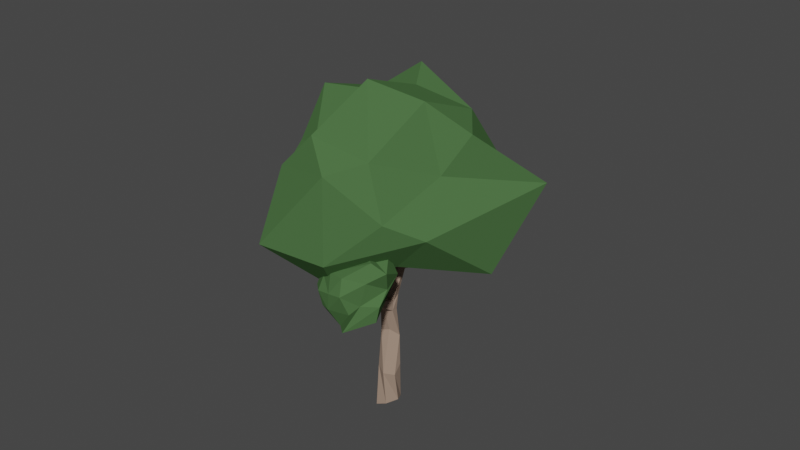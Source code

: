 # Source: tree4.blend  (saved by Blender 3.6.11; exported with 4.5.12 LTS)
import bpy
from mathutils import Matrix  # noqa: F401  (used for matrix-valued properties, if any)

bpy.ops.wm.read_factory_settings(use_empty=True)
scene = bpy.context.scene
scene.name = 'Scene'

# ---- collections
col_collection = bpy.data.collections.new('Collection'); scene.collection.children.link(col_collection)

# ---- materials (node trees are filled in below, after node groups)
mat_branch = bpy.data.materials.new('Branch')
mat_branch.use_transparent_shadow = False
mat_green = bpy.data.materials.new('Green')
mat_green.use_transparent_shadow = False
mat_green_001 = bpy.data.materials.new('Green.001')
mat_green_001.use_transparent_shadow = False

# ---- material node trees
mat_branch.use_nodes = True; mat_branch.node_tree.nodes.clear()
_N = mat_branch.node_tree.nodes; _L = mat_branch.node_tree.links
n0 = _N.new('ShaderNodeBsdfPrincipled'); n0.name = 'Principled BSDF'; n0.location = (10, 300)
n0.distribution = 'GGX'
n0.subsurface_method = 'RANDOM_WALK_SKIN'
n0.inputs[0].default_value = (0.3506, 0.2485, 0.187, 1.0)
n0.inputs[2].default_value = 1.0
n0.inputs[3].default_value = 1.45
n0.inputs[13].default_value = 0.2808
n0.inputs[27].default_value = (0.0, 0.0, 0.0, 1.0)
n0.inputs[28].default_value = 1.0
n1 = _N.new('ShaderNodeOutputMaterial'); n1.name = 'Material Output'; n1.location = (300, 300)
_L.new(n0.outputs[0], n1.inputs[0])
n1.is_active_output = True
mat_green.use_nodes = True; mat_green.node_tree.nodes.clear()
_N = mat_green.node_tree.nodes; _L = mat_green.node_tree.links
n0 = _N.new('ShaderNodeBsdfPrincipled'); n0.name = 'Principled BSDF'; n0.location = (10, 300)
n0.distribution = 'GGX'
n0.subsurface_method = 'RANDOM_WALK_SKIN'
n0.inputs[0].default_value = (0.06778, 0.1473, 0.05302, 1.0)
n0.inputs[2].default_value = 1.0
n0.inputs[3].default_value = 1.45
n0.inputs[13].default_value = 0.0
n0.inputs[27].default_value = (0.0, 0.0, 0.0, 1.0)
n0.inputs[28].default_value = 1.0
n1 = _N.new('ShaderNodeOutputMaterial'); n1.name = 'Material Output'; n1.location = (300, 300)
_L.new(n0.outputs[0], n1.inputs[0])
n1.is_active_output = True
mat_green_001.use_nodes = True; mat_green_001.node_tree.nodes.clear()
_N = mat_green_001.node_tree.nodes; _L = mat_green_001.node_tree.links
n0 = _N.new('ShaderNodeBsdfPrincipled'); n0.name = 'Principled BSDF'; n0.location = (10, 300)
n0.distribution = 'GGX'
n0.subsurface_method = 'RANDOM_WALK_SKIN'
n0.inputs[0].default_value = (0.06848, 0.147, 0.05286, 1.0)
n0.inputs[2].default_value = 1.0
n0.inputs[3].default_value = 1.45
n0.inputs[13].default_value = 0.0
n0.inputs[27].default_value = (0.0, 0.0, 0.0, 1.0)
n0.inputs[28].default_value = 1.0
n1 = _N.new('ShaderNodeOutputMaterial'); n1.name = 'Material Output'; n1.location = (300, 300)
_L.new(n0.outputs[0], n1.inputs[0])
n1.is_active_output = True

# ---- world
world_world = bpy.data.worlds.new('World'); scene.world = world_world
world_world.use_nodes = True; world_world.node_tree.nodes.clear()
_N = world_world.node_tree.nodes; _L = world_world.node_tree.links
n0 = _N.new('ShaderNodeOutputWorld'); n0.name = 'World Output'; n0.location = (300, 300)
n1 = _N.new('ShaderNodeBackground'); n1.name = 'Background'; n1.location = (10, 300)
n1.inputs[0].default_value = (0.05088, 0.05088, 0.05088, 1.0)
_L.new(n1.outputs[0], n0.inputs[0])
n0.is_active_output = True
world_world.color = (0.05088, 0.05088, 0.05088)
world_world.use_sun_shadow = False
world_world.sun_shadow_jitter_overblur = 0.0

# ---- meshes
me_cylinder = bpy.data.meshes.new('Cylinder')
me_cylinder.from_pydata([(-0.4501, 0.8416, -0.2984), (0.2663, 0.7607, 3.535), (0.4564, 0.8814, 0.122), (0.9701, 0.2118, 3.629), (0.9065, 0.03976, 0.4204), (0.9993, -0.4484, 2.952), (0.4501, -0.8416, 0.2984), (0.2675, -0.9348, 3.04), (-0.4564, -0.8814, -0.122), (-0.4649, -0.5733, 3.376), (-0.9065, -0.03976, -0.4204), (-0.4655, 0.2744, 3.623), (0.4789, 0.7259, 5.923), (0.9066, 0.2291, 6.142), (0.3711, -0.3052, 6.678), (-0.2693, -0.4656, 6.474), (-0.6969, 0.03114, 6.256), (-0.4842, 0.6883, 6.241), (0.77, 0.04799, 8.505), (0.8718, -0.5178, 8.567), (0.4342, -0.8948, 8.541), (-0.1051, -0.7061, 8.452), (-0.2069, -0.1403, 8.39), (0.2307, 0.2367, 8.416), (1.119, 0.5755, 11.75), (1.155, 0.1905, 11.52), (0.9731, 0.01335, 11.94), (0.5666, 0.1761, 12.05), (0.3418, 0.5159, 11.72), (0.7602, 0.694, 11.64), (-0.06063, -1.547, 14.94), (-0.01621, -1.871, 14.84), (-0.2868, -2.07, 14.79), (-0.6018, -1.945, 14.82), (-0.6462, -1.621, 14.92), (-0.3756, -1.422, 14.98), (0.05227, -0.3891, 17.51), (0.122, -0.5636, 17.54), (0.0528, -0.5195, 17.65), (-0.01747, -0.4134, 17.44), (-0.1418, -0.3746, 17.34), (-0.01842, -0.2286, 17.4), (-0.6352, 0.05339, 18.91), (-0.6269, 0.009815, 18.91), (-0.6794, -0.05379, 18.94), (-0.7213, -0.03926, 18.93), (-0.7296, 0.004318, 18.93), (-0.696, 0.03336, 18.93), (1.291, 0.6723, 12.66), (1.332, 0.6142, 12.13), (-0.05839, -0.6082, 13.3), (0.6925, 0.5953, 12.44), (0.7171, -0.5342, 13.33), (0.3517, -0.7719, 13.22), (-0.436, -0.3758, 18.28), (-0.5436, -0.2679, 18.23), (-0.07921, -0.2848, 17.91), (-0.1096, -0.442, 17.86), (-0.373, -0.1428, 18.01), (-0.08507, -0.1771, 17.78), (1.89, 3.08, 11.25), (1.741, 3.087, 11.33), (1.93, 2.994, 11.4), (2.049, 2.976, 11.72), (1.675, 2.82, 11.74), (1.884, 3.04, 11.77), (1.493, 4.485, 13.69), (1.425, 4.438, 13.68), (1.565, 4.456, 13.66), (1.634, 4.371, 13.87), (1.5, 4.36, 13.93), (1.553, 4.399, 13.93), (1.415, 5.616, 14.18), (1.381, 5.592, 14.17), (1.452, 5.601, 14.16), (1.476, 5.561, 14.29), (1.419, 5.553, 14.3), (1.446, 5.573, 14.3), (-0.2638, 0.1752, 9.489), (0.1851, 0.5019, 9.581), (0.1819, -0.3504, 9.371), (-0.2387, -0.3902, 9.158), (0.7073, 0.3064, 9.56), (0.7325, -0.259, 9.229), (0.8002, -2.534, 9.981), (0.932, -2.403, 9.918), (0.6175, -2.533, 9.908), (0.5307, -2.255, 10.08), (0.8474, -2.15, 10.09), (0.5706, -2.187, 10.02), (1.08, -2.475, 11.08), (1.16, -2.413, 10.99), (0.9557, -2.514, 11.04), (0.8726, -2.297, 11.04), (1.08, -2.21, 11.0), (0.9242, -2.238, 11.06), (1.642, -1.727, 11.63), (1.662, -1.722, 11.62), (1.62, -1.729, 11.62), (1.617, -1.688, 11.61), (1.658, -1.683, 11.61), (1.639, -1.679, 11.61), (0.8036, -0.5436, 18.54), (0.7805, -0.4894, 18.53), (0.769, -0.5917, 18.53), (0.7267, -0.4273, 18.56), (0.7429, -0.3842, 18.55), (0.7131, -0.3479, 18.54), (0.9415, -0.04989, 19.12), (0.9277, -0.01754, 19.12), (0.9209, -0.07856, 19.12), (0.8956, 0.01954, 19.14), (0.9053, 0.04528, 19.13), (0.8875, 0.06696, 19.13), (1.065, -2.42, 10.83), (0.9899, -2.441, 10.78), (0.86, -2.229, 10.88), (0.9963, -2.231, 10.89), (0.8551, -2.515, 10.85), (0.7837, -2.311, 10.91), (1.459, -3.343, 10.74), (1.508, -3.267, 10.85), (1.431, -3.265, 10.92), (1.34, -3.306, 10.89), (1.408, -3.378, 10.71), (1.292, -3.392, 10.76), (0.799, -4.268, 11.19), (0.8074, -4.234, 11.25), (0.7607, -4.236, 11.27), (0.7204, -4.255, 11.24), (0.7787, -4.285, 11.16), (0.715, -4.293, 11.17), (1.798, -1.215, 11.82), (1.808, -1.213, 11.82), (1.788, -1.216, 11.82), (1.786, -1.197, 11.82), (1.806, -1.195, 11.82), (1.797, -1.193, 11.82)], [], [(0, 1, 3, 2), (2, 3, 5, 4), (4, 5, 7, 6), (6, 7, 9, 8), (11, 9, 16, 17), (8, 9, 11, 10), (10, 11, 1, 0), (0, 2, 4, 6, 8, 10), (12, 17, 23, 18), (3, 1, 12, 13), (7, 5, 14, 15), (1, 11, 17, 12), (9, 7, 15, 16), (5, 3, 13, 14), (79, 78, 28, 29), (16, 15, 21, 22), (14, 13, 19, 20), (17, 16, 22, 23), (15, 14, 20, 21), (13, 12, 18, 19), (49, 48, 35, 30), (81, 80, 26, 27), (83, 82, 24, 25), (82, 79, 29, 24), (78, 81, 27, 28), (80, 83, 25, 26), (35, 34, 40, 41), (51, 50, 33, 34), (53, 52, 31, 32), (48, 51, 34, 35), (50, 53, 32, 33), (52, 49, 30, 31), (55, 54, 45, 46), (33, 32, 38, 39), (31, 30, 36, 37), (30, 35, 41, 36), (34, 33, 39, 40), (32, 31, 37, 38), (43, 42, 47, 46, 45, 44), (57, 56, 43, 44), (58, 55, 46, 47), (54, 57, 44, 45), (56, 59, 42, 43), (59, 58, 47, 42), (25, 24, 49, 52), (27, 26, 53, 50), (49, 24, 62, 63), (26, 25, 52, 53), (28, 27, 50, 51), (28, 51, 64, 61), (36, 41, 58, 59), (56, 57, 105, 106), (39, 38, 57, 54), (41, 40, 55, 58), (36, 59, 107, 103), (40, 39, 54, 55), (60, 61, 67, 66), (63, 62, 68, 69), (48, 49, 63, 65), (29, 28, 61, 60), (24, 29, 60, 62), (51, 48, 65, 64), (68, 66, 72, 74), (67, 70, 76, 73), (64, 65, 71, 70), (61, 64, 70, 67), (62, 60, 66, 68), (65, 63, 69, 71), (72, 73, 76, 77), (74, 72, 77, 75), (71, 69, 75, 77), (69, 68, 74, 75), (66, 67, 73, 72), (70, 71, 77, 76), (83, 80, 89, 88), (22, 21, 81, 78), (18, 23, 79, 82), (19, 18, 82, 83), (80, 81, 87, 89), (23, 22, 78, 79), (117, 116, 95, 94), (91, 90, 122, 121), (20, 19, 85, 84), (19, 83, 88, 85), (81, 21, 86, 87), (21, 20, 84, 86), (93, 92, 98, 99), (95, 93, 99, 101), (114, 117, 94, 91), (92, 118, 125, 123), (116, 119, 93, 95), (119, 118, 92, 93), (97, 100, 136, 133), (100, 101, 137, 136), (90, 91, 97, 96), (94, 95, 101, 100), (91, 94, 100, 97), (92, 90, 96, 98), (103, 107, 113, 109), (106, 105, 111, 112), (37, 36, 103, 102), (38, 37, 102, 104), (59, 56, 106, 107), (57, 38, 104, 105), (108, 109, 113, 112), (110, 108, 112, 111), (105, 104, 110, 111), (102, 103, 109, 108), (107, 106, 112, 113), (104, 102, 108, 110), (87, 86, 118, 119), (89, 87, 119, 116), (86, 84, 115, 118), (85, 88, 117, 114), (84, 85, 114, 115), (88, 89, 116, 117), (124, 120, 126, 130), (121, 122, 128, 127), (115, 114, 120, 124), (114, 91, 121, 120), (118, 115, 124, 125), (90, 92, 123, 122), (130, 126, 127, 128), (131, 130, 128, 129), (123, 125, 131, 129), (122, 123, 129, 128), (120, 121, 127, 126), (125, 124, 130, 131), (132, 133, 136, 137), (134, 132, 137, 135), (98, 96, 132, 134), (101, 99, 135, 137), (99, 98, 134, 135), (96, 97, 133, 132)])
_uv = me_cylinder.uv_layers.new(name='UVMap')
_uv.uv.foreach_set('vector', [1.0, 0.5, 1.0, 1.0, 0.8333, 1.0, 0.8333, 0.5, 0.8333, 0.5, 0.8333, 1.0, 0.6667, 1.0, 0.6667, 0.5, 0.6667, 0.5, 0.6667, 1.0, 0.5, 1.0, 0.5, 0.5, 0.5, 0.5, 0.5, 1.0, 0.3333, 1.0, 0.3333, 0.5, 0.1667, 1.0, 0.3333, 1.0, 0.3333, 1.0, 0.1667, 1.0, 0.3333, 0.5, 0.3333, 1.0, 0.1667, 1.0, 0.1667, 0.5, 0.1667, 0.5, 0.1667, 1.0, -8.941e-08, 1.0, -8.941e-08, 0.5, 0.75, 0.49, 0.9578, 0.37, 0.9578, 0.13, 0.75, 0.01, 0.5422, 0.13, 0.5422, 0.37, -8.941e-08, 1.0, 0.1667, 1.0, 0.1667, 1.0, -8.941e-08, 1.0, 0.8333, 1.0, 1.0, 1.0, 1.0, 1.0, 0.8333, 1.0, 0.5, 1.0, 0.6667, 1.0, 0.6667, 1.0, 0.5, 1.0, -8.941e-08, 1.0, 0.1667, 1.0, 0.1667, 1.0, -8.941e-08, 1.0, 0.3333, 1.0, 0.5, 1.0, 0.5, 1.0, 0.3333, 1.0, 0.6667, 1.0, 0.8333, 1.0, 0.8333, 1.0, 0.6667, 1.0, 0.1667, 1.0, 0.3333, 1.0, 0.3333, 1.0, 0.1667, 1.0, 0.3333, 1.0, 0.5, 1.0, 0.5, 1.0, 0.3333, 1.0, 0.6667, 1.0, 0.8333, 1.0, 0.8333, 1.0, 0.6667, 1.0, 0.1667, 1.0, 0.3333, 1.0, 0.3333, 1.0, 0.1667, 1.0, 0.5, 1.0, 0.6667, 1.0, 0.6667, 1.0, 0.5, 1.0, 0.8333, 1.0, 1.0, 1.0, 1.0, 1.0, 0.8333, 1.0, -8.941e-08, 1.0, 0.1667, 1.0, 0.1667, 1.0, -8.941e-08, 1.0, 0.5, 1.0, 0.6667, 1.0, 0.6667, 1.0, 0.5, 1.0, 0.8333, 1.0, 1.0, 1.0, 1.0, 1.0, 0.8333, 1.0, -8.941e-08, 1.0, 0.1667, 1.0, 0.1667, 1.0, -8.941e-08, 1.0, 0.3333, 1.0, 0.5, 1.0, 0.5, 1.0, 0.3333, 1.0, 0.6667, 1.0, 0.8333, 1.0, 0.8333, 1.0, 0.6667, 1.0, 0.1667, 1.0, 0.3333, 1.0, 0.3333, 1.0, 0.1667, 1.0, 0.3333, 1.0, 0.5, 1.0, 0.5, 1.0, 0.3333, 1.0, 0.6667, 1.0, 0.8333, 1.0, 0.8333, 1.0, 0.6667, 1.0, 0.1667, 1.0, 0.3333, 1.0, 0.3333, 1.0, 0.1667, 1.0, 0.5, 1.0, 0.6667, 1.0, 0.6667, 1.0, 0.5, 1.0, 0.8333, 1.0, 1.0, 1.0, 1.0, 1.0, 0.8333, 1.0, 0.3333, 1.0, 0.5, 1.0, 0.5, 1.0, 0.3333, 1.0, 0.5, 1.0, 0.6667, 1.0, 0.6667, 1.0, 0.5, 1.0, 0.8333, 1.0, 1.0, 1.0, 1.0, 1.0, 0.8333, 1.0, -8.941e-08, 1.0, 0.1667, 1.0, 0.1667, 1.0, -8.941e-08, 1.0, 0.3333, 1.0, 0.5, 1.0, 0.5, 1.0, 0.3333, 1.0, 0.6667, 1.0, 0.8333, 1.0, 0.8333, 1.0, 0.6667, 1.0, 0.4578, 0.37, 0.25, 0.49, 0.04215, 0.37, 0.04215, 0.13, 0.25, 0.01, 0.4578, 0.13, 0.6667, 1.0, 0.8333, 1.0, 0.8333, 1.0, 0.6667, 1.0, 0.1667, 1.0, 0.3333, 1.0, 0.3333, 1.0, 0.1667, 1.0, 0.5, 1.0, 0.6667, 1.0, 0.6667, 1.0, 0.5, 1.0, 0.8333, 1.0, 1.0, 1.0, 1.0, 1.0, 0.8333, 1.0, -8.941e-08, 1.0, 0.1667, 1.0, 0.1667, 1.0, -8.941e-08, 1.0, 0.8333, 1.0, 1.0, 1.0, 1.0, 1.0, 0.8333, 1.0, 0.5, 1.0, 0.6667, 1.0, 0.6667, 1.0, 0.5, 1.0, 1.0, 1.0, 1.0, 1.0, 1.0, 1.0, 1.0, 1.0, 0.6667, 1.0, 0.8333, 1.0, 0.8333, 1.0, 0.6667, 1.0, 0.3333, 1.0, 0.5, 1.0, 0.5, 1.0, 0.3333, 1.0, 0.3333, 1.0, 0.3333, 1.0, 0.3333, 1.0, 0.3333, 1.0, -8.941e-08, 1.0, 0.1667, 1.0, 0.1667, 1.0, -8.941e-08, 1.0, 0.8333, 1.0, 0.6667, 1.0, 0.6667, 1.0, 0.8333, 1.0, 0.5, 1.0, 0.6667, 1.0, 0.6667, 1.0, 0.5, 1.0, 0.1667, 1.0, 0.3333, 1.0, 0.3333, 1.0, 0.1667, 1.0, -8.941e-08, 1.0, -8.941e-08, 1.0, -8.941e-08, 1.0, -8.941e-08, 1.0, 0.3333, 1.0, 0.5, 1.0, 0.5, 1.0, 0.3333, 1.0, 0.1667, 1.0, 0.3333, 1.0, 0.3333, 1.0, 0.1667, 1.0, 1.0, 1.0, 1.0, 1.0, 1.0, 1.0, 1.0, 1.0, 0.1667, 1.0, -8.941e-08, 1.0, -8.941e-08, 1.0, 0.1667, 1.0, 0.1667, 1.0, 0.3333, 1.0, 0.3333, 1.0, 0.1667, 1.0, -8.941e-08, 1.0, 0.1667, 1.0, 0.1667, 1.0, -8.941e-08, 1.0, 0.3333, 1.0, 0.1667, 1.0, 0.1667, 1.0, 0.3333, 1.0, -8.941e-08, 1.0, 0.1667, 1.0, 0.1667, 1.0, -8.941e-08, 1.0, 0.3333, 1.0, 0.3333, 1.0, 0.3333, 1.0, 0.3333, 1.0, 0.3333, 1.0, 0.1667, 1.0, 0.1667, 1.0, 0.3333, 1.0, 0.3333, 1.0, 0.3333, 1.0, 0.3333, 1.0, 0.3333, 1.0, -8.941e-08, 1.0, 0.1667, 1.0, 0.1667, 1.0, -8.941e-08, 1.0, 0.1667, 1.0, -8.941e-08, 1.0, -8.941e-08, 1.0, 0.1667, 1.0, 0.1667, 1.0, 0.3333, 1.0, 0.3333, 1.0, 0.1667, 1.0, -8.941e-08, 1.0, 0.1667, 1.0, 0.1667, 1.0, -8.941e-08, 1.0, 0.1667, 1.0, -8.941e-08, 1.0, -8.941e-08, 1.0, 0.1667, 1.0, 1.0, 1.0, 1.0, 1.0, 1.0, 1.0, 1.0, 1.0, 0.1667, 1.0, 0.3333, 1.0, 0.3333, 1.0, 0.1667, 1.0, 0.3333, 1.0, 0.1667, 1.0, 0.1667, 1.0, 0.3333, 1.0, 0.8333, 1.0, 0.6667, 1.0, 0.6667, 1.0, 0.8333, 1.0, 0.3333, 1.0, 0.5, 1.0, 0.5, 1.0, 0.3333, 1.0, -8.941e-08, 1.0, 0.1667, 1.0, 0.1667, 1.0, -8.941e-08, 1.0, 0.8333, 1.0, 1.0, 1.0, 1.0, 1.0, 0.8333, 1.0, 0.6667, 1.0, 0.5, 1.0, 0.5, 1.0, 0.6667, 1.0, 0.1667, 1.0, 0.3333, 1.0, 0.3333, 1.0, 0.1667, 1.0, 0.8333, 1.0, 0.6667, 1.0, 0.6667, 1.0, 0.8333, 1.0, 0.8333, 1.0, 0.6667, 1.0, 0.6667, 1.0, 0.8333, 1.0, 0.6667, 1.0, 0.8333, 1.0, 0.8333, 1.0, 0.6667, 1.0, 0.8333, 1.0, 0.8333, 1.0, 0.8333, 1.0, 0.8333, 1.0, 0.5, 1.0, 0.5, 1.0, 0.5, 1.0, 0.5, 1.0, 0.5, 1.0, 0.6667, 1.0, 0.6667, 1.0, 0.5, 1.0, 0.5, 1.0, 0.5, 1.0, 0.5, 1.0, 0.5, 1.0, 0.6667, 1.0, 0.5, 1.0, 0.5, 1.0, 0.6667, 1.0, 0.8333, 1.0, 0.8333, 1.0, 0.8333, 1.0, 0.8333, 1.0, 0.5, 1.0, 0.5, 1.0, 0.5, 1.0, 0.5, 1.0, 0.6667, 1.0, 0.5, 1.0, 0.5, 1.0, 0.6667, 1.0, 0.5, 1.0, 0.5, 1.0, 0.5, 1.0, 0.5, 1.0, 0.8333, 1.0, 0.8333, 1.0, 0.8333, 1.0, 0.8333, 1.0, 0.8333, 1.0, 0.6667, 1.0, 0.6667, 1.0, 0.8333, 1.0, 0.6667, 1.0, 0.8333, 1.0, 0.8333, 1.0, 0.6667, 1.0, 0.8333, 1.0, 0.6667, 1.0, 0.6667, 1.0, 0.8333, 1.0, 0.8333, 1.0, 0.8333, 1.0, 0.8333, 1.0, 0.8333, 1.0, 0.5, 1.0, 0.6667, 1.0, 0.6667, 1.0, 0.5, 1.0, -8.941e-08, 1.0, -8.941e-08, 1.0, -8.941e-08, 1.0, -8.941e-08, 1.0, 0.8333, 1.0, 0.6667, 1.0, 0.6667, 1.0, 0.8333, 1.0, 0.8333, 1.0, 1.0, 1.0, 1.0, 1.0, 0.8333, 1.0, 0.6667, 1.0, 0.8333, 1.0, 0.8333, 1.0, 0.6667, 1.0, 1.0, 1.0, 0.8333, 1.0, 0.8333, 1.0, 1.0, 1.0, 0.6667, 1.0, 0.6667, 1.0, 0.6667, 1.0, 0.6667, 1.0, 0.8333, 1.0, 1.0, 1.0, 1.0, 1.0, 0.8333, 1.0, 0.6667, 1.0, 0.8333, 1.0, 0.8333, 1.0, 0.6667, 1.0, 0.6667, 1.0, 0.6667, 1.0, 0.6667, 1.0, 0.6667, 1.0, 0.8333, 1.0, 1.0, 1.0, 1.0, 1.0, 0.8333, 1.0, 1.0, 1.0, 0.8333, 1.0, 0.8333, 1.0, 1.0, 1.0, 0.6667, 1.0, 0.8333, 1.0, 0.8333, 1.0, 0.6667, 1.0, 0.5, 1.0, 0.5, 1.0, 0.5, 1.0, 0.5, 1.0, 0.6667, 1.0, 0.5, 1.0, 0.5, 1.0, 0.6667, 1.0, 0.5, 1.0, 0.6667, 1.0, 0.6667, 1.0, 0.5, 1.0, 0.8333, 1.0, 0.8333, 1.0, 0.8333, 1.0, 0.8333, 1.0, 0.6667, 1.0, 0.8333, 1.0, 0.8333, 1.0, 0.6667, 1.0, 0.8333, 1.0, 0.6667, 1.0, 0.6667, 1.0, 0.8333, 1.0, 0.6667, 1.0, 0.8333, 1.0, 0.8333, 1.0, 0.6667, 1.0, 0.8333, 1.0, 0.6667, 1.0, 0.6667, 1.0, 0.8333, 1.0, 0.6667, 1.0, 0.8333, 1.0, 0.8333, 1.0, 0.6667, 1.0, 0.8333, 1.0, 0.8333, 1.0, 0.8333, 1.0, 0.8333, 1.0, 0.5, 1.0, 0.6667, 1.0, 0.6667, 1.0, 0.5, 1.0, 0.6667, 1.0, 0.5, 1.0, 0.5, 1.0, 0.6667, 1.0, 0.6667, 1.0, 0.8333, 1.0, 0.8333, 1.0, 0.6667, 1.0, 0.5, 1.0, 0.6667, 1.0, 0.6667, 1.0, 0.5, 1.0, 0.5, 1.0, 0.5, 1.0, 0.5, 1.0, 0.5, 1.0, 0.6667, 1.0, 0.5, 1.0, 0.5, 1.0, 0.6667, 1.0, 0.8333, 1.0, 0.8333, 1.0, 0.8333, 1.0, 0.8333, 1.0, 0.5, 1.0, 0.6667, 1.0, 0.6667, 1.0, 0.5, 1.0, 0.6667, 1.0, 0.8333, 1.0, 0.8333, 1.0, 0.6667, 1.0, 0.5, 1.0, 0.6667, 1.0, 0.6667, 1.0, 0.5, 1.0, 0.5, 1.0, 0.6667, 1.0, 0.6667, 1.0, 0.5, 1.0, 0.6667, 1.0, 0.5, 1.0, 0.5, 1.0, 0.6667, 1.0, 0.5, 1.0, 0.5, 1.0, 0.5, 1.0, 0.5, 1.0, 0.6667, 1.0, 0.8333, 1.0, 0.8333, 1.0, 0.6667, 1.0])
me_cylinder.materials.append(mat_branch)
me_cylinder.update()
me_icosphere = bpy.data.meshes.new('Icosphere')
me_icosphere.from_pydata([(-0.1599, 0.09952, -0.7031), (0.7245, -0.864, -0.5627), (-0.5749, -1.065, -0.4518), (-0.92, 0.03425, -0.152), (-0.3519, 0.6335, 0.01978), (0.8263, 0.6296, -0.3724), (0.2764, -0.8506, 0.7932), (-0.7568, -0.4698, 0.9406), (-0.8234, 0.4858, 0.808), (0.1595, 0.9184, 0.654), (0.9372, 0.04786, 0.4266), (0.0, 0.0, 1.346), (-0.1333, -0.7448, -0.8098), (0.4253, -0.309, -0.5046), (0.3195, -0.6532, -0.3048), (0.8506, 0.0, -0.1797), (0.4253, 0.309, -0.5046), (-0.469, -0.1755, -0.4184), (-0.6882, -0.5, -0.1797), (-0.1598, 0.5466, -0.6629), (-0.681, 0.6295, -0.2096), (0.3404, 1.133, -0.2768), (0.9696, -0.3147, 0.1951), (1.012, 0.6452, 0.08592), (-0.07198, -1.186, -0.04684), (0.2752, -1.487, 0.1079), (-0.9511, -0.309, 0.346), (-0.5878, -0.809, 0.346), (-0.5878, 0.809, 0.346), (-0.9696, 0.2261, 0.3023), (0.6922, 1.226, 0.1845), (-0.1688, 0.9313, 0.3943), (0.4597, -0.5189, 0.5114), (-0.2092, -0.881, 0.7153), (-0.7323, -0.05134, 0.7526), (-0.334, 0.65, 0.4662), (0.6882, 0.5, 0.8718), (0.0781, -0.4685, 1.079), (0.5852, 0.08697, 0.8735), (-0.3718, -0.3997, 0.9562), (-0.4514, -0.007288, 0.9114), (0.2086, 0.5759, 0.9768)], [], [(0, 13, 12), (1, 13, 15), (0, 12, 17), (0, 17, 19), (0, 19, 16), (1, 15, 22), (2, 14, 24), (3, 18, 26), (4, 20, 28), (5, 21, 30), (1, 22, 25), (2, 24, 27), (3, 26, 29), (4, 28, 31), (5, 30, 23), (6, 32, 37), (7, 33, 39), (8, 34, 40), (9, 35, 41), (10, 36, 38), (38, 41, 11), (38, 36, 41), (36, 9, 41), (41, 40, 11), (41, 35, 40), (35, 8, 40), (40, 39, 11), (40, 34, 39), (34, 7, 39), (39, 37, 11), (39, 33, 37), (33, 6, 37), (37, 38, 11), (37, 32, 38), (32, 10, 38), (23, 36, 10), (23, 30, 36), (30, 9, 36), (31, 35, 9), (31, 28, 35), (28, 8, 35), (29, 34, 8), (29, 26, 34), (26, 7, 34), (27, 33, 7), (27, 24, 33), (24, 6, 33), (25, 32, 6), (25, 22, 32), (22, 10, 32), (30, 31, 9), (30, 21, 31), (21, 4, 31), (28, 29, 8), (28, 20, 29), (20, 3, 29), (26, 27, 7), (26, 18, 27), (18, 2, 27), (24, 25, 6), (24, 14, 25), (14, 1, 25), (22, 23, 10), (22, 15, 23), (15, 5, 23), (16, 21, 5), (16, 19, 21), (19, 4, 21), (19, 20, 4), (19, 17, 20), (17, 3, 20), (17, 18, 3), (17, 12, 18), (12, 2, 18), (15, 16, 5), (15, 13, 16), (13, 0, 16), (12, 14, 2), (12, 13, 14), (13, 1, 14)])
_uv = me_icosphere.uv_layers.new(name='UVMap')
_uv.uv.foreach_set('vector', [0.1818, 0.0, 0.2273, 0.07873, 0.1364, 0.07873, 0.2727, 0.1575, 0.3182, 0.07873, 0.3636, 0.1575, 0.9091, 0.0, 0.9545, 0.07873, 0.8636, 0.07873, 0.7273, 0.0, 0.7727, 0.07873, 0.6818, 0.07873, 0.5455, 0.0, 0.5909, 0.07873, 0.5, 0.07873, 0.2727, 0.1575, 0.3636, 0.1575, 0.3182, 0.2362, 0.09091, 0.1575, 0.1818, 0.1575, 0.1364, 0.2362, 0.8182, 0.1575, 0.9091, 0.1575, 0.8636, 0.2362, 0.6364, 0.1575, 0.7273, 0.1575, 0.6818, 0.2362, 0.4545, 0.1575, 0.5455, 0.1575, 0.5, 0.2362, 0.2727, 0.1575, 0.3182, 0.2362, 0.2273, 0.2362, 0.09091, 0.1575, 0.1364, 0.2362, 0.04546, 0.2362, 0.8182, 0.1575, 0.8636, 0.2362, 0.7727, 0.2362, 0.6364, 0.1575, 0.6818, 0.2362, 0.5909, 0.2362, 0.4545, 0.1575, 0.5, 0.2362, 0.4091, 0.2362, 0.1818, 0.3149, 0.2727, 0.3149, 0.2273, 0.3937, 0.0, 0.3149, 0.09091, 0.3149, 0.04546, 0.3937, 0.7273, 0.3149, 0.8182, 0.3149, 0.7727, 0.3937, 0.5455, 0.3149, 0.6364, 0.3149, 0.5909, 0.3937, 0.3636, 0.3149, 0.4545, 0.3149, 0.4091, 0.3937, 0.4091, 0.3937, 0.5, 0.3937, 0.4545, 0.4724, 0.4091, 0.3937, 0.4545, 0.3149, 0.5, 0.3937, 0.4545, 0.3149, 0.5455, 0.3149, 0.5, 0.3937, 0.5909, 0.3937, 0.6818, 0.3937, 0.6364, 0.4724, 0.5909, 0.3937, 0.6364, 0.3149, 0.6818, 0.3937, 0.6364, 0.3149, 0.7273, 0.3149, 0.6818, 0.3937, 0.7727, 0.3937, 0.8636, 0.3937, 0.8182, 0.4724, 0.7727, 0.3937, 0.8182, 0.3149, 0.8636, 0.3937, 0.8182, 0.3149, 0.9091, 0.3149, 0.8636, 0.3937, 0.04546, 0.3937, 0.1364, 0.3937, 0.09091, 0.4724, 0.04546, 0.3937, 0.09091, 0.3149, 0.1364, 0.3937, 0.09091, 0.3149, 0.1818, 0.3149, 0.1364, 0.3937, 0.2273, 0.3937, 0.3182, 0.3937, 0.2727, 0.4724, 0.2273, 0.3937, 0.2727, 0.3149, 0.3182, 0.3937, 0.2727, 0.3149, 0.3636, 0.3149, 0.3182, 0.3937, 0.4091, 0.2362, 0.4545, 0.3149, 0.3636, 0.3149, 0.4091, 0.2362, 0.5, 0.2362, 0.4545, 0.3149, 0.5, 0.2362, 0.5455, 0.3149, 0.4545, 0.3149, 0.5909, 0.2362, 0.6364, 0.3149, 0.5455, 0.3149, 0.5909, 0.2362, 0.6818, 0.2362, 0.6364, 0.3149, 0.6818, 0.2362, 0.7273, 0.3149, 0.6364, 0.3149, 0.7727, 0.2362, 0.8182, 0.3149, 0.7273, 0.3149, 0.7727, 0.2362, 0.8636, 0.2362, 0.8182, 0.3149, 0.8636, 0.2362, 0.9091, 0.3149, 0.8182, 0.3149, 0.04546, 0.2362, 0.09091, 0.3149, 0.0, 0.3149, 0.04546, 0.2362, 0.1364, 0.2362, 0.09091, 0.3149, 0.1364, 0.2362, 0.1818, 0.3149, 0.09091, 0.3149, 0.2273, 0.2362, 0.2727, 0.3149, 0.1818, 0.3149, 0.2273, 0.2362, 0.3182, 0.2362, 0.2727, 0.3149, 0.3182, 0.2362, 0.3636, 0.3149, 0.2727, 0.3149, 0.5, 0.2362, 0.5909, 0.2362, 0.5455, 0.3149, 0.5, 0.2362, 0.5455, 0.1575, 0.5909, 0.2362, 0.5455, 0.1575, 0.6364, 0.1575, 0.5909, 0.2362, 0.6818, 0.2362, 0.7727, 0.2362, 0.7273, 0.3149, 0.6818, 0.2362, 0.7273, 0.1575, 0.7727, 0.2362, 0.7273, 0.1575, 0.8182, 0.1575, 0.7727, 0.2362, 0.8636, 0.2362, 0.9545, 0.2362, 0.9091, 0.3149, 0.8636, 0.2362, 0.9091, 0.1575, 0.9545, 0.2362, 0.9091, 0.1575, 1.0, 0.1575, 0.9545, 0.2362, 0.1364, 0.2362, 0.2273, 0.2362, 0.1818, 0.3149, 0.1364, 0.2362, 0.1818, 0.1575, 0.2273, 0.2362, 0.1818, 0.1575, 0.2727, 0.1575, 0.2273, 0.2362, 0.3182, 0.2362, 0.4091, 0.2362, 0.3636, 0.3149, 0.3182, 0.2362, 0.3636, 0.1575, 0.4091, 0.2362, 0.3636, 0.1575, 0.4545, 0.1575, 0.4091, 0.2362, 0.5, 0.07873, 0.5455, 0.1575, 0.4545, 0.1575, 0.5, 0.07873, 0.5909, 0.07873, 0.5455, 0.1575, 0.5909, 0.07873, 0.6364, 0.1575, 0.5455, 0.1575, 0.6818, 0.07873, 0.7273, 0.1575, 0.6364, 0.1575, 0.6818, 0.07873, 0.7727, 0.07873, 0.7273, 0.1575, 0.7727, 0.07873, 0.8182, 0.1575, 0.7273, 0.1575, 0.8636, 0.07873, 0.9091, 0.1575, 0.8182, 0.1575, 0.8636, 0.07873, 0.9545, 0.07873, 0.9091, 0.1575, 0.9545, 0.07873, 1.0, 0.1575, 0.9091, 0.1575, 0.3636, 0.1575, 0.4091, 0.07873, 0.4545, 0.1575, 0.3636, 0.1575, 0.3182, 0.07873, 0.4091, 0.07873, 0.3182, 0.07873, 0.3636, 0.0, 0.4091, 0.07873, 0.1364, 0.07873, 0.1818, 0.1575, 0.09091, 0.1575, 0.1364, 0.07873, 0.2273, 0.07873, 0.1818, 0.1575, 0.2273, 0.07873, 0.2727, 0.1575, 0.1818, 0.1575])
me_icosphere.materials.append(mat_green)
me_icosphere.update()
me_icosphere_001 = bpy.data.meshes.new('Icosphere.001')
me_icosphere_001.from_pydata([(-0.3453, -0.03915, -0.6275), (0.884, -0.8054, -0.0931), (-0.4312, -1.036, -0.3131), (-0.92, 0.03425, -0.152), (-0.3519, 0.6335, 0.01978), (0.8263, 0.6296, -0.3724), (0.3159, -0.8554, 0.4731), (-0.7174, -0.4746, 0.6204), (-0.7899, 0.2743, 0.412), (0.1658, 0.9402, 0.4813), (1.0, 0.1197, 0.1582), (0.03946, -0.00477, 1.026), (-0.3188, -0.8834, -0.7343), (0.4386, -0.5107, -0.7057), (0.3195, -0.6532, -0.3048), (0.7967, 0.05497, -0.4495), (0.4253, 0.309, -0.5046), (-0.469, -0.1755, -0.4184), (-0.6882, -0.5, -0.1797), (-0.4869, 0.1049, -0.6174), (-0.7235, 0.4403, -0.5091), (0.3461, 0.9488, -0.3389), (0.9827, -0.3964, 0.2255), (1.045, 0.6186, -0.06154), (-0.07198, -1.186, -0.04684), (0.1086, -1.362, 0.07683), (-0.9511, -0.309, 0.346), (-0.5878, -0.809, 0.346), (-0.5663, 0.6011, 0.1631), (-0.9696, 0.2261, 0.3023), (0.825, 1.029, 0.4238), (-0.1229, 0.8321, 0.09441), (0.4929, -0.5455, 0.364), (-0.3452, -0.8858, 0.4462), (-0.726, -0.02954, 0.58), (-0.3277, 0.6718, 0.2936), (1.1, 0.473, 0.7383), (0.1113, -0.4951, 0.9312), (0.6183, 0.0604, 0.726), (-0.2988, -0.4903, 0.8071), (-0.44, 0.07346, 0.8164), (0.6386, 0.6178, 0.8844)], [], [(0, 13, 12), (1, 13, 15), (0, 12, 17), (0, 17, 19), (0, 19, 16), (1, 15, 22), (2, 14, 24), (3, 18, 26), (4, 20, 28), (5, 21, 30), (1, 22, 25), (2, 24, 27), (3, 26, 29), (4, 28, 31), (5, 30, 23), (6, 32, 37), (7, 33, 39), (8, 34, 40), (9, 35, 41), (10, 36, 38), (38, 41, 11), (38, 36, 41), (36, 9, 41), (41, 40, 11), (41, 35, 40), (35, 8, 40), (40, 39, 11), (40, 34, 39), (34, 7, 39), (39, 37, 11), (39, 33, 37), (33, 6, 37), (37, 38, 11), (37, 32, 38), (32, 10, 38), (23, 36, 10), (23, 30, 36), (30, 9, 36), (31, 35, 9), (31, 28, 35), (28, 8, 35), (29, 34, 8), (29, 26, 34), (26, 7, 34), (27, 33, 7), (27, 24, 33), (24, 6, 33), (25, 32, 6), (25, 22, 32), (22, 10, 32), (30, 31, 9), (30, 21, 31), (21, 4, 31), (28, 29, 8), (28, 20, 29), (20, 3, 29), (26, 27, 7), (26, 18, 27), (18, 2, 27), (24, 25, 6), (24, 14, 25), (14, 1, 25), (22, 23, 10), (22, 15, 23), (15, 5, 23), (16, 21, 5), (16, 19, 21), (19, 4, 21), (19, 20, 4), (19, 17, 20), (17, 3, 20), (17, 18, 3), (17, 12, 18), (12, 2, 18), (15, 16, 5), (15, 13, 16), (13, 0, 16), (12, 14, 2), (12, 13, 14), (13, 1, 14)])
_uv = me_icosphere_001.uv_layers.new(name='UVMap')
_uv.uv.foreach_set('vector', [0.1818, 0.0, 0.2273, 0.07873, 0.1364, 0.07873, 0.2727, 0.1575, 0.3182, 0.07873, 0.3636, 0.1575, 0.9091, 0.0, 0.9545, 0.07873, 0.8636, 0.07873, 0.7273, 0.0, 0.7727, 0.07873, 0.6818, 0.07873, 0.5455, 0.0, 0.5909, 0.07873, 0.5, 0.07873, 0.2727, 0.1575, 0.3636, 0.1575, 0.3182, 0.2362, 0.09091, 0.1575, 0.1818, 0.1575, 0.1364, 0.2362, 0.8182, 0.1575, 0.9091, 0.1575, 0.8636, 0.2362, 0.6364, 0.1575, 0.7273, 0.1575, 0.6818, 0.2362, 0.4545, 0.1575, 0.5455, 0.1575, 0.5, 0.2362, 0.2727, 0.1575, 0.3182, 0.2362, 0.2273, 0.2362, 0.09091, 0.1575, 0.1364, 0.2362, 0.04546, 0.2362, 0.8182, 0.1575, 0.8636, 0.2362, 0.7727, 0.2362, 0.6364, 0.1575, 0.6818, 0.2362, 0.5909, 0.2362, 0.4545, 0.1575, 0.5, 0.2362, 0.4091, 0.2362, 0.1818, 0.3149, 0.2727, 0.3149, 0.2273, 0.3937, 0.0, 0.3149, 0.09091, 0.3149, 0.04546, 0.3937, 0.7273, 0.3149, 0.8182, 0.3149, 0.7727, 0.3937, 0.5455, 0.3149, 0.6364, 0.3149, 0.5909, 0.3937, 0.3636, 0.3149, 0.4545, 0.3149, 0.4091, 0.3937, 0.4091, 0.3937, 0.5, 0.3937, 0.4545, 0.4724, 0.4091, 0.3937, 0.4545, 0.3149, 0.5, 0.3937, 0.4545, 0.3149, 0.5455, 0.3149, 0.5, 0.3937, 0.5909, 0.3937, 0.6818, 0.3937, 0.6364, 0.4724, 0.5909, 0.3937, 0.6364, 0.3149, 0.6818, 0.3937, 0.6364, 0.3149, 0.7273, 0.3149, 0.6818, 0.3937, 0.7727, 0.3937, 0.8636, 0.3937, 0.8182, 0.4724, 0.7727, 0.3937, 0.8182, 0.3149, 0.8636, 0.3937, 0.8182, 0.3149, 0.9091, 0.3149, 0.8636, 0.3937, 0.04546, 0.3937, 0.1364, 0.3937, 0.09091, 0.4724, 0.04546, 0.3937, 0.09091, 0.3149, 0.1364, 0.3937, 0.09091, 0.3149, 0.1818, 0.3149, 0.1364, 0.3937, 0.2273, 0.3937, 0.3182, 0.3937, 0.2727, 0.4724, 0.2273, 0.3937, 0.2727, 0.3149, 0.3182, 0.3937, 0.2727, 0.3149, 0.3636, 0.3149, 0.3182, 0.3937, 0.4091, 0.2362, 0.4545, 0.3149, 0.3636, 0.3149, 0.4091, 0.2362, 0.5, 0.2362, 0.4545, 0.3149, 0.5, 0.2362, 0.5455, 0.3149, 0.4545, 0.3149, 0.5909, 0.2362, 0.6364, 0.3149, 0.5455, 0.3149, 0.5909, 0.2362, 0.6818, 0.2362, 0.6364, 0.3149, 0.6818, 0.2362, 0.7273, 0.3149, 0.6364, 0.3149, 0.7727, 0.2362, 0.8182, 0.3149, 0.7273, 0.3149, 0.7727, 0.2362, 0.8636, 0.2362, 0.8182, 0.3149, 0.8636, 0.2362, 0.9091, 0.3149, 0.8182, 0.3149, 0.04546, 0.2362, 0.09091, 0.3149, 0.0, 0.3149, 0.04546, 0.2362, 0.1364, 0.2362, 0.09091, 0.3149, 0.1364, 0.2362, 0.1818, 0.3149, 0.09091, 0.3149, 0.2273, 0.2362, 0.2727, 0.3149, 0.1818, 0.3149, 0.2273, 0.2362, 0.3182, 0.2362, 0.2727, 0.3149, 0.3182, 0.2362, 0.3636, 0.3149, 0.2727, 0.3149, 0.5, 0.2362, 0.5909, 0.2362, 0.5455, 0.3149, 0.5, 0.2362, 0.5455, 0.1575, 0.5909, 0.2362, 0.5455, 0.1575, 0.6364, 0.1575, 0.5909, 0.2362, 0.6818, 0.2362, 0.7727, 0.2362, 0.7273, 0.3149, 0.6818, 0.2362, 0.7273, 0.1575, 0.7727, 0.2362, 0.7273, 0.1575, 0.8182, 0.1575, 0.7727, 0.2362, 0.8636, 0.2362, 0.9545, 0.2362, 0.9091, 0.3149, 0.8636, 0.2362, 0.9091, 0.1575, 0.9545, 0.2362, 0.9091, 0.1575, 1.0, 0.1575, 0.9545, 0.2362, 0.1364, 0.2362, 0.2273, 0.2362, 0.1818, 0.3149, 0.1364, 0.2362, 0.1818, 0.1575, 0.2273, 0.2362, 0.1818, 0.1575, 0.2727, 0.1575, 0.2273, 0.2362, 0.3182, 0.2362, 0.4091, 0.2362, 0.3636, 0.3149, 0.3182, 0.2362, 0.3636, 0.1575, 0.4091, 0.2362, 0.3636, 0.1575, 0.4545, 0.1575, 0.4091, 0.2362, 0.5, 0.07873, 0.5455, 0.1575, 0.4545, 0.1575, 0.5, 0.07873, 0.5909, 0.07873, 0.5455, 0.1575, 0.5909, 0.07873, 0.6364, 0.1575, 0.5455, 0.1575, 0.6818, 0.07873, 0.7273, 0.1575, 0.6364, 0.1575, 0.6818, 0.07873, 0.7727, 0.07873, 0.7273, 0.1575, 0.7727, 0.07873, 0.8182, 0.1575, 0.7273, 0.1575, 0.8636, 0.07873, 0.9091, 0.1575, 0.8182, 0.1575, 0.8636, 0.07873, 0.9545, 0.07873, 0.9091, 0.1575, 0.9545, 0.07873, 1.0, 0.1575, 0.9091, 0.1575, 0.3636, 0.1575, 0.4091, 0.07873, 0.4545, 0.1575, 0.3636, 0.1575, 0.3182, 0.07873, 0.4091, 0.07873, 0.3182, 0.07873, 0.3636, 0.0, 0.4091, 0.07873, 0.1364, 0.07873, 0.1818, 0.1575, 0.09091, 0.1575, 0.1364, 0.07873, 0.2273, 0.07873, 0.1818, 0.1575, 0.2273, 0.07873, 0.2727, 0.1575, 0.1818, 0.1575])
me_icosphere_001.materials.append(mat_green_001)
me_icosphere_001.update()

# ---- objects
ob_tree = bpy.data.objects.new('Tree', me_cylinder)
ob_icosphere = bpy.data.objects.new('Icosphere', me_icosphere)
ob_icosphere_001 = bpy.data.objects.new('Icosphere.001', me_icosphere_001)

# ---- transforms, parenting, visibility, modifiers, constraints
ob_tree.location = (0.0, 0.0, 0.0)
ob_tree.scale = (0.2213, 0.2213, 0.2213)
ob_icosphere.location = (-0.0872, 0.1748, 3.797)
ob_icosphere.rotation_euler = (0.1535, 0.3229, -0.8254)
ob_icosphere.scale = (1.499, -1.616, 1.707)
ob_icosphere_001.location = (0.224, -1.008, 2.796)
ob_icosphere_001.rotation_euler = (0.9265, 0.03609, 0.1886)
ob_icosphere_001.scale = (0.5599, 0.5599, 0.5599)

# ---- collection membership
col_collection.objects.link(ob_tree)
col_collection.objects.link(ob_icosphere)
col_collection.objects.link(ob_icosphere_001)

# ---- scene / render settings (as saved in the file)
scene.frame_start = 1; scene.frame_end = 250; scene.frame_set(1)
scene.render.engine = 'BLENDER_EEVEE_NEXT'
scene.cycles.sampling_pattern = 'TABULATED_SOBOL'
scene.view_settings.view_transform = 'Filmic'
bpy.context.view_layer.update()

# ---- added for rendering (the .blend has no active camera and no usable light): camera, sun
cam_auto = bpy.data.cameras.new('AutoCamera')
cam_auto.lens = 50.0
cam_auto.sensor_width = 36.0
cam_auto.clip_end = 1000.0
ob_auto_camera = bpy.data.objects.new('AutoCamera', cam_auto)
scene.collection.objects.link(ob_auto_camera)
ob_auto_camera.location = (10.078, -11.7929, 11.2842)
ob_auto_camera.rotation_euler = (1.09748, -7.21219e-08, 0.694738)
scene.camera = ob_auto_camera
light_auto_sun = bpy.data.lights.new('AutoSun', 'SUN')
light_auto_sun.energy = 3.0
light_auto_sun.angle = 0.0523599
ob_auto_sun = bpy.data.objects.new('AutoSun', light_auto_sun)
scene.collection.objects.link(ob_auto_sun)
ob_auto_sun.rotation_euler = (0.872665, 0.174533, 0.523599)
bpy.context.view_layer.update()
